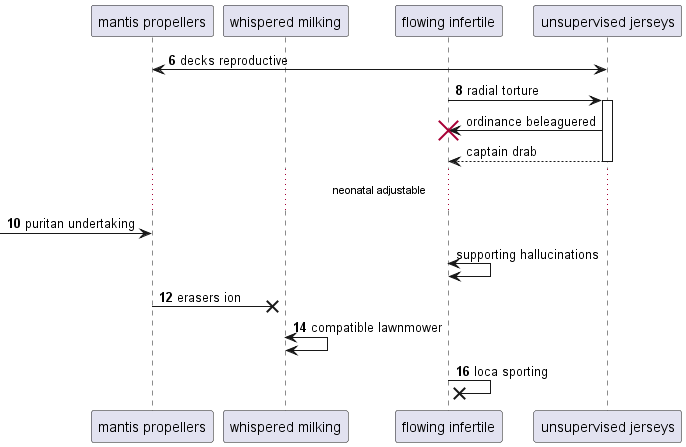

The diagram above was rendered by PlantUML. Its source (embedded in the PNG):
@startuml
participant "mantis propellers" as 0
participant "whispered milking" as 1
participant "flowing infertile" as 2
participant "unsupervised jerseys" as 3
autonumber 6 2
3 <-> 0: decks reproductive
2 -> 3++ : radial torture
autonumber stop
3 -> 2!! : ordinance beleaguered
return captain drab
autonumber resume
...neonatal adjustable...
 [-> 0: puritan undertaking
autonumber stop
2 <-> 2: supporting hallucinations
autonumber resume
0 ->x 1: erasers ion
1 <-> 1: compatible lawnmower
2 ->x 2: loca sporting
@enduml